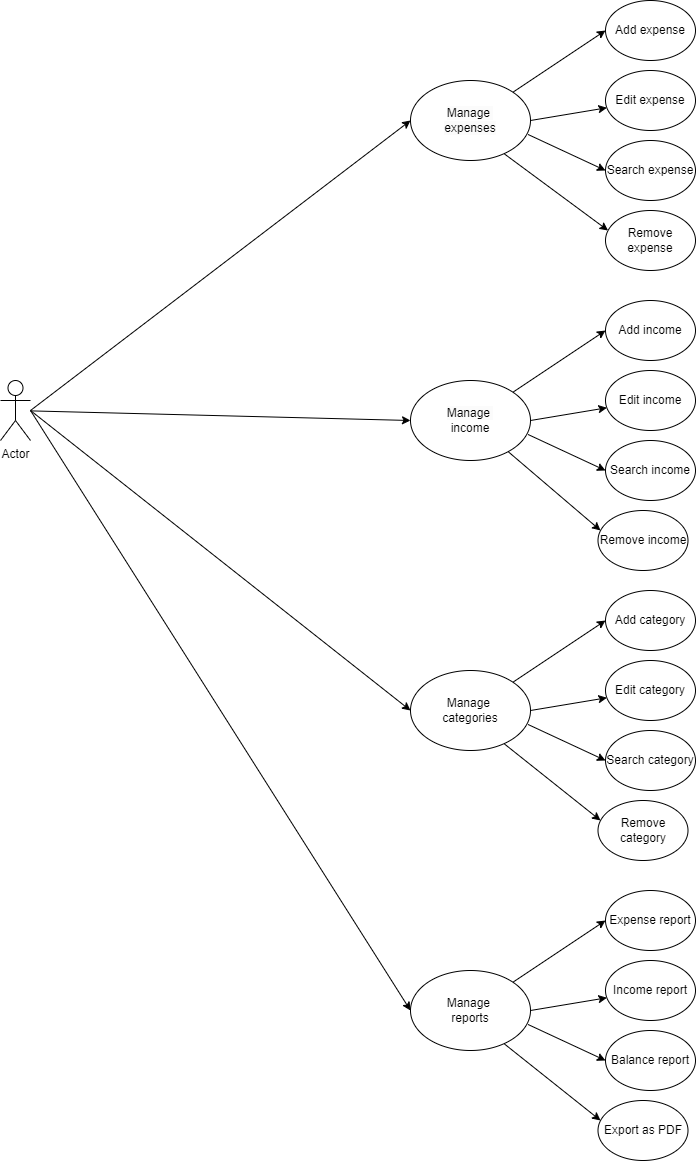

The diagram above was exported from draw.io. Its source (the exported page's mxGraphModel, read from the mxfile embedded in the PNG):
<mxGraphModel dx="3475" dy="1305" grid="1" gridSize="10" guides="1" tooltips="1" connect="1" arrows="1" fold="1" page="1" pageScale="1" pageWidth="850" pageHeight="1100" math="0" shadow="0">
  <root>
    <mxCell id="0" />
    <mxCell id="1" parent="0" />
    <mxCell id="v593ndIKx8Gz8xe4GX9T-28" value="&lt;br&gt;&lt;span style=&quot;color: rgb(0, 0, 0); font-family: Helvetica; font-size: 12px; font-style: normal; font-variant-ligatures: normal; font-variant-caps: normal; font-weight: 400; letter-spacing: normal; orphans: 2; text-align: center; text-indent: 0px; text-transform: none; widows: 2; word-spacing: 0px; -webkit-text-stroke-width: 0px; white-space: normal; background-color: rgb(251, 251, 251); text-decoration-thickness: initial; text-decoration-style: initial; text-decoration-color: initial; display: inline !important; float: none;&quot;&gt;Manage&amp;nbsp;&lt;/span&gt;&lt;div&gt;&lt;span style=&quot;color: rgb(0, 0, 0); font-family: Helvetica; font-size: 12px; font-style: normal; font-variant-ligatures: normal; font-variant-caps: normal; font-weight: 400; letter-spacing: normal; orphans: 2; text-align: center; text-indent: 0px; text-transform: none; widows: 2; word-spacing: 0px; -webkit-text-stroke-width: 0px; white-space: normal; background-color: rgb(251, 251, 251); text-decoration-thickness: initial; text-decoration-style: initial; text-decoration-color: initial; display: inline !important; float: none;&quot;&gt;expenses&lt;/span&gt;&lt;br&gt;&lt;br&gt;&lt;/div&gt;" style="ellipse;whiteSpace=wrap;html=1;" vertex="1" parent="1">
      <mxGeometry x="160" y="170" width="120" height="80" as="geometry" />
    </mxCell>
    <mxCell id="v593ndIKx8Gz8xe4GX9T-32" value="Add expense" style="ellipse;whiteSpace=wrap;html=1;" vertex="1" parent="1">
      <mxGeometry x="355" y="90" width="90" height="60" as="geometry" />
    </mxCell>
    <mxCell id="v593ndIKx8Gz8xe4GX9T-33" value="" style="endArrow=classic;html=1;rounded=0;exitX=1;exitY=0;exitDx=0;exitDy=0;entryX=0;entryY=0.5;entryDx=0;entryDy=0;" edge="1" parent="1" source="v593ndIKx8Gz8xe4GX9T-28" target="v593ndIKx8Gz8xe4GX9T-32">
      <mxGeometry width="50" height="50" relative="1" as="geometry">
        <mxPoint x="380" y="300" as="sourcePoint" />
        <mxPoint x="355.0000000000002" y="120" as="targetPoint" />
      </mxGeometry>
    </mxCell>
    <mxCell id="v593ndIKx8Gz8xe4GX9T-34" value="Edit expense" style="ellipse;whiteSpace=wrap;html=1;" vertex="1" parent="1">
      <mxGeometry x="355" y="160" width="90" height="60" as="geometry" />
    </mxCell>
    <mxCell id="v593ndIKx8Gz8xe4GX9T-36" value="Search expense" style="ellipse;whiteSpace=wrap;html=1;" vertex="1" parent="1">
      <mxGeometry x="355" y="230" width="90" height="60" as="geometry" />
    </mxCell>
    <mxCell id="v593ndIKx8Gz8xe4GX9T-37" value="Remove expense" style="ellipse;whiteSpace=wrap;html=1;" vertex="1" parent="1">
      <mxGeometry x="355" y="300" width="90" height="60" as="geometry" />
    </mxCell>
    <mxCell id="v593ndIKx8Gz8xe4GX9T-38" value="" style="endArrow=classic;html=1;rounded=0;exitX=1;exitY=0.5;exitDx=0;exitDy=0;" edge="1" parent="1" source="v593ndIKx8Gz8xe4GX9T-28" target="v593ndIKx8Gz8xe4GX9T-34">
      <mxGeometry width="50" height="50" relative="1" as="geometry">
        <mxPoint x="380" y="300" as="sourcePoint" />
        <mxPoint x="430" y="250" as="targetPoint" />
      </mxGeometry>
    </mxCell>
    <mxCell id="v593ndIKx8Gz8xe4GX9T-39" value="" style="endArrow=classic;html=1;rounded=0;exitX=0.98;exitY=0.675;exitDx=0;exitDy=0;exitPerimeter=0;entryX=0;entryY=0.5;entryDx=0;entryDy=0;" edge="1" parent="1" source="v593ndIKx8Gz8xe4GX9T-28" target="v593ndIKx8Gz8xe4GX9T-36">
      <mxGeometry width="50" height="50" relative="1" as="geometry">
        <mxPoint x="380" y="300" as="sourcePoint" />
        <mxPoint x="430" y="250" as="targetPoint" />
      </mxGeometry>
    </mxCell>
    <mxCell id="v593ndIKx8Gz8xe4GX9T-40" value="" style="endArrow=classic;html=1;rounded=0;exitX=0.78;exitY=0.915;exitDx=0;exitDy=0;exitPerimeter=0;entryX=0.028;entryY=0.333;entryDx=0;entryDy=0;entryPerimeter=0;" edge="1" parent="1" source="v593ndIKx8Gz8xe4GX9T-28" target="v593ndIKx8Gz8xe4GX9T-37">
      <mxGeometry width="50" height="50" relative="1" as="geometry">
        <mxPoint x="380" y="300" as="sourcePoint" />
        <mxPoint x="430" y="250" as="targetPoint" />
      </mxGeometry>
    </mxCell>
    <mxCell id="v593ndIKx8Gz8xe4GX9T-41" value="&lt;br&gt;&lt;span style=&quot;color: rgb(0, 0, 0); font-family: Helvetica; font-size: 12px; font-style: normal; font-variant-ligatures: normal; font-variant-caps: normal; font-weight: 400; letter-spacing: normal; orphans: 2; text-align: center; text-indent: 0px; text-transform: none; widows: 2; word-spacing: 0px; -webkit-text-stroke-width: 0px; white-space: normal; background-color: rgb(251, 251, 251); text-decoration-thickness: initial; text-decoration-style: initial; text-decoration-color: initial; display: inline !important; float: none;&quot;&gt;Manage&amp;nbsp;&lt;/span&gt;&lt;div&gt;income&lt;br&gt;&lt;br&gt;&lt;/div&gt;" style="ellipse;whiteSpace=wrap;html=1;" vertex="1" parent="1">
      <mxGeometry x="160" y="470" width="120" height="80" as="geometry" />
    </mxCell>
    <mxCell id="v593ndIKx8Gz8xe4GX9T-42" value="Add income" style="ellipse;whiteSpace=wrap;html=1;" vertex="1" parent="1">
      <mxGeometry x="355" y="390" width="90" height="60" as="geometry" />
    </mxCell>
    <mxCell id="v593ndIKx8Gz8xe4GX9T-43" value="" style="endArrow=classic;html=1;rounded=0;exitX=1;exitY=0;exitDx=0;exitDy=0;entryX=0;entryY=0.5;entryDx=0;entryDy=0;" edge="1" parent="1" source="v593ndIKx8Gz8xe4GX9T-41" target="v593ndIKx8Gz8xe4GX9T-42">
      <mxGeometry width="50" height="50" relative="1" as="geometry">
        <mxPoint x="380" y="600" as="sourcePoint" />
        <mxPoint x="430" y="550" as="targetPoint" />
      </mxGeometry>
    </mxCell>
    <mxCell id="v593ndIKx8Gz8xe4GX9T-44" value="Edit income" style="ellipse;whiteSpace=wrap;html=1;" vertex="1" parent="1">
      <mxGeometry x="355" y="460" width="90" height="60" as="geometry" />
    </mxCell>
    <mxCell id="v593ndIKx8Gz8xe4GX9T-45" value="Search income" style="ellipse;whiteSpace=wrap;html=1;" vertex="1" parent="1">
      <mxGeometry x="355" y="530" width="90" height="60" as="geometry" />
    </mxCell>
    <mxCell id="v593ndIKx8Gz8xe4GX9T-46" value="Remove income" style="ellipse;whiteSpace=wrap;html=1;" vertex="1" parent="1">
      <mxGeometry x="347.5" y="600" width="90" height="60" as="geometry" />
    </mxCell>
    <mxCell id="v593ndIKx8Gz8xe4GX9T-47" value="" style="endArrow=classic;html=1;rounded=0;exitX=1;exitY=0.5;exitDx=0;exitDy=0;" edge="1" parent="1" source="v593ndIKx8Gz8xe4GX9T-41" target="v593ndIKx8Gz8xe4GX9T-44">
      <mxGeometry width="50" height="50" relative="1" as="geometry">
        <mxPoint x="380" y="600" as="sourcePoint" />
        <mxPoint x="430" y="550" as="targetPoint" />
      </mxGeometry>
    </mxCell>
    <mxCell id="v593ndIKx8Gz8xe4GX9T-48" value="" style="endArrow=classic;html=1;rounded=0;exitX=0.98;exitY=0.675;exitDx=0;exitDy=0;exitPerimeter=0;entryX=0;entryY=0.5;entryDx=0;entryDy=0;" edge="1" parent="1" source="v593ndIKx8Gz8xe4GX9T-41" target="v593ndIKx8Gz8xe4GX9T-45">
      <mxGeometry width="50" height="50" relative="1" as="geometry">
        <mxPoint x="380" y="600" as="sourcePoint" />
        <mxPoint x="430" y="550" as="targetPoint" />
      </mxGeometry>
    </mxCell>
    <mxCell id="v593ndIKx8Gz8xe4GX9T-49" value="" style="endArrow=classic;html=1;rounded=0;entryX=0.028;entryY=0.333;entryDx=0;entryDy=0;entryPerimeter=0;" edge="1" parent="1" source="v593ndIKx8Gz8xe4GX9T-41" target="v593ndIKx8Gz8xe4GX9T-46">
      <mxGeometry width="50" height="50" relative="1" as="geometry">
        <mxPoint x="380" y="600" as="sourcePoint" />
        <mxPoint x="430" y="550" as="targetPoint" />
      </mxGeometry>
    </mxCell>
    <mxCell id="v593ndIKx8Gz8xe4GX9T-58" value="&lt;div&gt;Manage&amp;nbsp;&lt;div&gt;categories&lt;/div&gt;&lt;/div&gt;" style="ellipse;whiteSpace=wrap;html=1;" vertex="1" parent="1">
      <mxGeometry x="160" y="760" width="120" height="80" as="geometry" />
    </mxCell>
    <mxCell id="v593ndIKx8Gz8xe4GX9T-59" value="Add category" style="ellipse;whiteSpace=wrap;html=1;" vertex="1" parent="1">
      <mxGeometry x="355" y="680" width="90" height="60" as="geometry" />
    </mxCell>
    <mxCell id="v593ndIKx8Gz8xe4GX9T-60" value="" style="endArrow=classic;html=1;rounded=0;exitX=1;exitY=0;exitDx=0;exitDy=0;entryX=0;entryY=0.5;entryDx=0;entryDy=0;" edge="1" parent="1" source="v593ndIKx8Gz8xe4GX9T-58" target="v593ndIKx8Gz8xe4GX9T-59">
      <mxGeometry width="50" height="50" relative="1" as="geometry">
        <mxPoint x="380" y="890" as="sourcePoint" />
        <mxPoint x="355.0000000000002" y="710" as="targetPoint" />
      </mxGeometry>
    </mxCell>
    <mxCell id="v593ndIKx8Gz8xe4GX9T-61" value="Edit category" style="ellipse;whiteSpace=wrap;html=1;" vertex="1" parent="1">
      <mxGeometry x="355" y="750" width="90" height="60" as="geometry" />
    </mxCell>
    <mxCell id="v593ndIKx8Gz8xe4GX9T-62" value="Search category" style="ellipse;whiteSpace=wrap;html=1;" vertex="1" parent="1">
      <mxGeometry x="355" y="820" width="90" height="60" as="geometry" />
    </mxCell>
    <mxCell id="v593ndIKx8Gz8xe4GX9T-63" value="Remove category" style="ellipse;whiteSpace=wrap;html=1;" vertex="1" parent="1">
      <mxGeometry x="347.5" y="890" width="90" height="60" as="geometry" />
    </mxCell>
    <mxCell id="v593ndIKx8Gz8xe4GX9T-64" value="" style="endArrow=classic;html=1;rounded=0;exitX=1;exitY=0.5;exitDx=0;exitDy=0;" edge="1" parent="1" source="v593ndIKx8Gz8xe4GX9T-58" target="v593ndIKx8Gz8xe4GX9T-61">
      <mxGeometry width="50" height="50" relative="1" as="geometry">
        <mxPoint x="380" y="890" as="sourcePoint" />
        <mxPoint x="430" y="840" as="targetPoint" />
      </mxGeometry>
    </mxCell>
    <mxCell id="v593ndIKx8Gz8xe4GX9T-65" value="" style="endArrow=classic;html=1;rounded=0;exitX=0.98;exitY=0.675;exitDx=0;exitDy=0;exitPerimeter=0;entryX=0;entryY=0.5;entryDx=0;entryDy=0;" edge="1" parent="1" source="v593ndIKx8Gz8xe4GX9T-58" target="v593ndIKx8Gz8xe4GX9T-62">
      <mxGeometry width="50" height="50" relative="1" as="geometry">
        <mxPoint x="380" y="890" as="sourcePoint" />
        <mxPoint x="430" y="840" as="targetPoint" />
      </mxGeometry>
    </mxCell>
    <mxCell id="v593ndIKx8Gz8xe4GX9T-66" value="" style="endArrow=classic;html=1;rounded=0;exitX=0.78;exitY=0.915;exitDx=0;exitDy=0;exitPerimeter=0;entryX=0.028;entryY=0.333;entryDx=0;entryDy=0;entryPerimeter=0;" edge="1" parent="1" source="v593ndIKx8Gz8xe4GX9T-58" target="v593ndIKx8Gz8xe4GX9T-63">
      <mxGeometry width="50" height="50" relative="1" as="geometry">
        <mxPoint x="380" y="890" as="sourcePoint" />
        <mxPoint x="430" y="840" as="targetPoint" />
      </mxGeometry>
    </mxCell>
    <mxCell id="v593ndIKx8Gz8xe4GX9T-68" value="Manage&amp;nbsp;&lt;div&gt;reports&lt;/div&gt;" style="ellipse;whiteSpace=wrap;html=1;" vertex="1" parent="1">
      <mxGeometry x="160" y="1060" width="120" height="80" as="geometry" />
    </mxCell>
    <mxCell id="v593ndIKx8Gz8xe4GX9T-69" value="Expense report" style="ellipse;whiteSpace=wrap;html=1;" vertex="1" parent="1">
      <mxGeometry x="355" y="980" width="90" height="60" as="geometry" />
    </mxCell>
    <mxCell id="v593ndIKx8Gz8xe4GX9T-70" value="" style="endArrow=classic;html=1;rounded=0;exitX=1;exitY=0;exitDx=0;exitDy=0;entryX=0;entryY=0.5;entryDx=0;entryDy=0;" edge="1" parent="1" source="v593ndIKx8Gz8xe4GX9T-68" target="v593ndIKx8Gz8xe4GX9T-69">
      <mxGeometry width="50" height="50" relative="1" as="geometry">
        <mxPoint x="380" y="1190" as="sourcePoint" />
        <mxPoint x="430" y="1140" as="targetPoint" />
      </mxGeometry>
    </mxCell>
    <mxCell id="v593ndIKx8Gz8xe4GX9T-71" value="Income report" style="ellipse;whiteSpace=wrap;html=1;" vertex="1" parent="1">
      <mxGeometry x="355" y="1050" width="90" height="60" as="geometry" />
    </mxCell>
    <mxCell id="v593ndIKx8Gz8xe4GX9T-72" value="Balance report" style="ellipse;whiteSpace=wrap;html=1;" vertex="1" parent="1">
      <mxGeometry x="355" y="1120" width="90" height="60" as="geometry" />
    </mxCell>
    <mxCell id="v593ndIKx8Gz8xe4GX9T-73" value="Export as PDF" style="ellipse;whiteSpace=wrap;html=1;" vertex="1" parent="1">
      <mxGeometry x="347.5" y="1190" width="90" height="60" as="geometry" />
    </mxCell>
    <mxCell id="v593ndIKx8Gz8xe4GX9T-74" value="" style="endArrow=classic;html=1;rounded=0;exitX=1;exitY=0.5;exitDx=0;exitDy=0;" edge="1" parent="1" source="v593ndIKx8Gz8xe4GX9T-68" target="v593ndIKx8Gz8xe4GX9T-71">
      <mxGeometry width="50" height="50" relative="1" as="geometry">
        <mxPoint x="380" y="1190" as="sourcePoint" />
        <mxPoint x="430" y="1140" as="targetPoint" />
      </mxGeometry>
    </mxCell>
    <mxCell id="v593ndIKx8Gz8xe4GX9T-75" value="" style="endArrow=classic;html=1;rounded=0;exitX=0.98;exitY=0.675;exitDx=0;exitDy=0;exitPerimeter=0;entryX=0;entryY=0.5;entryDx=0;entryDy=0;" edge="1" parent="1" source="v593ndIKx8Gz8xe4GX9T-68" target="v593ndIKx8Gz8xe4GX9T-72">
      <mxGeometry width="50" height="50" relative="1" as="geometry">
        <mxPoint x="380" y="1190" as="sourcePoint" />
        <mxPoint x="430" y="1140" as="targetPoint" />
      </mxGeometry>
    </mxCell>
    <mxCell id="v593ndIKx8Gz8xe4GX9T-76" value="" style="endArrow=classic;html=1;rounded=0;exitX=0.78;exitY=0.915;exitDx=0;exitDy=0;exitPerimeter=0;entryX=0.028;entryY=0.333;entryDx=0;entryDy=0;entryPerimeter=0;" edge="1" parent="1" source="v593ndIKx8Gz8xe4GX9T-68" target="v593ndIKx8Gz8xe4GX9T-73">
      <mxGeometry width="50" height="50" relative="1" as="geometry">
        <mxPoint x="380" y="1190" as="sourcePoint" />
        <mxPoint x="430" y="1140" as="targetPoint" />
      </mxGeometry>
    </mxCell>
    <mxCell id="v593ndIKx8Gz8xe4GX9T-78" value="Actor" style="shape=umlActor;verticalLabelPosition=bottom;verticalAlign=top;html=1;outlineConnect=0;" vertex="1" parent="1">
      <mxGeometry x="-250" y="470" width="30" height="60" as="geometry" />
    </mxCell>
    <mxCell id="v593ndIKx8Gz8xe4GX9T-84" value="" style="endArrow=classic;html=1;rounded=0;entryX=0;entryY=0.5;entryDx=0;entryDy=0;" edge="1" parent="1" target="v593ndIKx8Gz8xe4GX9T-28">
      <mxGeometry width="50" height="50" relative="1" as="geometry">
        <mxPoint x="-220" y="500" as="sourcePoint" />
        <mxPoint x="190" y="290" as="targetPoint" />
      </mxGeometry>
    </mxCell>
    <mxCell id="v593ndIKx8Gz8xe4GX9T-86" value="" style="endArrow=classic;html=1;rounded=0;entryX=0;entryY=0.5;entryDx=0;entryDy=0;" edge="1" parent="1" source="v593ndIKx8Gz8xe4GX9T-78" target="v593ndIKx8Gz8xe4GX9T-41">
      <mxGeometry width="50" height="50" relative="1" as="geometry">
        <mxPoint x="360" y="380" as="sourcePoint" />
        <mxPoint x="410" y="330" as="targetPoint" />
      </mxGeometry>
    </mxCell>
    <mxCell id="v593ndIKx8Gz8xe4GX9T-87" value="" style="endArrow=classic;html=1;rounded=0;entryX=0;entryY=0.5;entryDx=0;entryDy=0;" edge="1" parent="1" target="v593ndIKx8Gz8xe4GX9T-58">
      <mxGeometry width="50" height="50" relative="1" as="geometry">
        <mxPoint x="-220" y="500" as="sourcePoint" />
        <mxPoint x="410" y="620" as="targetPoint" />
      </mxGeometry>
    </mxCell>
    <mxCell id="v593ndIKx8Gz8xe4GX9T-88" value="" style="endArrow=classic;html=1;rounded=0;entryX=0;entryY=0.5;entryDx=0;entryDy=0;" edge="1" parent="1" target="v593ndIKx8Gz8xe4GX9T-68">
      <mxGeometry width="50" height="50" relative="1" as="geometry">
        <mxPoint x="-220" y="500" as="sourcePoint" />
        <mxPoint x="410" y="760" as="targetPoint" />
      </mxGeometry>
    </mxCell>
  </root>
</mxGraphModel>